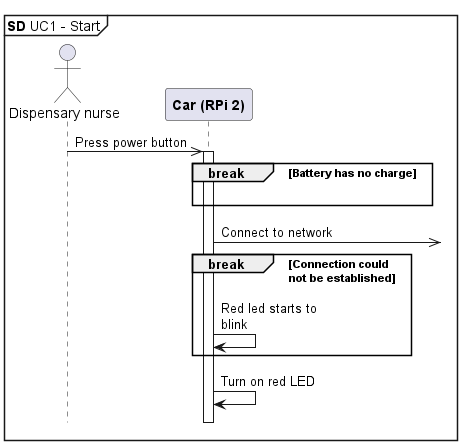

The diagram above was rendered by PlantUML. Its source (embedded in the PNG):
@startuml SystemSD UC1 - Start
!pragma teoz true
mainframe **SD** UC1 - Start
hide footbox

skinparam {
    MaxMessageSize 120
}

actor "Dispensary nurse" as dn

participant "**Car (RPi 2)**" as car

dn ->> car++ : Press power button

break Battery has no charge
    car -[hidden]>] 
end

car ->>] : Connect to network

break Connection could\nnot be established
    car -> car : Red led starts to blink
end


car -> car : Turn on red LED

@enduml